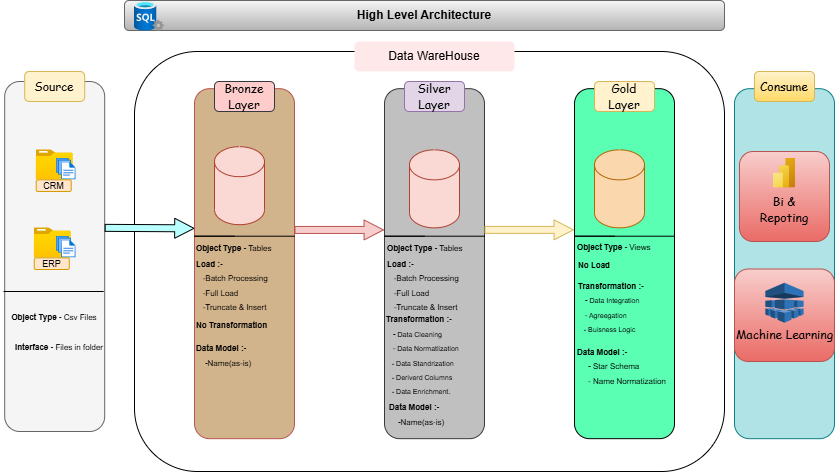

The diagram above was exported from draw.io. Its source (the exported page's mxGraphModel, read from the mxfile embedded in the PNG):
<mxGraphModel dx="993" dy="568" grid="1" gridSize="10" guides="1" tooltips="1" connect="1" arrows="1" fold="1" page="1" pageScale="1" pageWidth="850" pageHeight="1100" math="0" shadow="0">
  <root>
    <mxCell id="0" />
    <mxCell id="1" parent="0" />
    <mxCell id="gb9tpDaITwS9XOrCiEI2-64" value="" style="rounded=1;whiteSpace=wrap;html=1;" vertex="1" parent="1">
      <mxGeometry x="140" y="71" width="590" height="420" as="geometry" />
    </mxCell>
    <mxCell id="gb9tpDaITwS9XOrCiEI2-1" value="" style="rounded=1;whiteSpace=wrap;html=1;fillColor=#f5f5f5;fontColor=#333333;strokeColor=#666666;" vertex="1" parent="1">
      <mxGeometry x="10.189999999999998" y="101" width="100" height="350" as="geometry" />
    </mxCell>
    <mxCell id="gb9tpDaITwS9XOrCiEI2-4" value="" style="image;aspect=fixed;html=1;points=[];align=center;fontSize=12;image=img/lib/azure2/general/Folder_Blank.svg;" vertex="1" parent="1">
      <mxGeometry x="41.709999999999994" y="169.35" width="36.96" height="30" as="geometry" />
    </mxCell>
    <mxCell id="gb9tpDaITwS9XOrCiEI2-5" value="" style="image;aspect=fixed;html=1;points=[];align=center;fontSize=12;image=img/lib/azure2/general/Folder_Blank.svg;" vertex="1" parent="1">
      <mxGeometry x="39.75" y="247.35" width="36.96" height="30" as="geometry" />
    </mxCell>
    <mxCell id="gb9tpDaITwS9XOrCiEI2-6" value="&lt;p&gt;&lt;font face=&quot;Comic Sans MS&quot;&gt;Source&lt;/font&gt;&lt;/p&gt;" style="text;html=1;align=center;verticalAlign=middle;whiteSpace=wrap;rounded=1;fillColor=#fff2cc;strokeColor=#d6b656;" vertex="1" parent="1">
      <mxGeometry x="30.18999999999997" y="91" width="60" height="30" as="geometry" />
    </mxCell>
    <mxCell id="gb9tpDaITwS9XOrCiEI2-13" value="" style="image;aspect=fixed;html=1;points=[];align=center;fontSize=12;image=img/lib/azure2/general/Files.svg;" vertex="1" parent="1">
      <mxGeometry x="61.71" y="177.7" width="19.81" height="21.65" as="geometry" />
    </mxCell>
    <mxCell id="gb9tpDaITwS9XOrCiEI2-14" value="" style="image;aspect=fixed;html=1;points=[];align=center;fontSize=12;image=img/lib/azure2/general/Files.svg;" vertex="1" parent="1">
      <mxGeometry x="61.71" y="255.7" width="19.81" height="21.65" as="geometry" />
    </mxCell>
    <mxCell id="gb9tpDaITwS9XOrCiEI2-15" value="&lt;font style=&quot;font-size: 9px;&quot;&gt;CRM&lt;/font&gt;" style="text;html=1;align=center;verticalAlign=middle;whiteSpace=wrap;rounded=1;fillColor=#ffe6cc;strokeColor=#d79b00;" vertex="1" parent="1">
      <mxGeometry x="41.70999999999998" y="199.35" width="35" height="11.65" as="geometry" />
    </mxCell>
    <mxCell id="gb9tpDaITwS9XOrCiEI2-16" value="&lt;font style=&quot;font-size: 9px;&quot;&gt;ERP&lt;/font&gt;" style="text;html=1;align=center;verticalAlign=middle;whiteSpace=wrap;rounded=1;fillColor=#ffe6cc;strokeColor=#d79b00;" vertex="1" parent="1">
      <mxGeometry x="39.74999999999998" y="277.35" width="35" height="11.65" as="geometry" />
    </mxCell>
    <mxCell id="gb9tpDaITwS9XOrCiEI2-17" value="&lt;font style=&quot;font-size: 8px;&quot;&gt;&lt;b&gt;Object Type - &lt;/b&gt;Csv&lt;b&gt; &lt;/b&gt;Files&lt;/font&gt;" style="text;html=1;align=center;verticalAlign=middle;whiteSpace=wrap;rounded=0;" vertex="1" parent="1">
      <mxGeometry x="5.189999999999998" y="321" width="110" height="30" as="geometry" />
    </mxCell>
    <mxCell id="gb9tpDaITwS9XOrCiEI2-18" value="" style="endArrow=none;html=1;rounded=0;" edge="1" parent="1">
      <mxGeometry width="50" height="50" relative="1" as="geometry">
        <mxPoint x="49.21" y="311" as="sourcePoint" />
        <mxPoint x="109.21000000000001" y="311" as="targetPoint" />
        <Array as="points">
          <mxPoint x="9.21" y="311" />
        </Array>
      </mxGeometry>
    </mxCell>
    <mxCell id="gb9tpDaITwS9XOrCiEI2-47" value="&lt;font style=&quot;font-size: 8px;&quot;&gt;&lt;b&gt;Interface -&amp;nbsp;&lt;/b&gt;Files in folder&lt;/font&gt;" style="text;html=1;align=center;verticalAlign=middle;whiteSpace=wrap;rounded=0;" vertex="1" parent="1">
      <mxGeometry x="10.189999999999998" y="351" width="110" height="30" as="geometry" />
    </mxCell>
    <mxCell id="gb9tpDaITwS9XOrCiEI2-48" value="" style="rounded=1;whiteSpace=wrap;html=1;fillColor=#D2B48C;strokeColor=#b85450;" vertex="1" parent="1">
      <mxGeometry x="200" y="108.17" width="100" height="350" as="geometry" />
    </mxCell>
    <mxCell id="gb9tpDaITwS9XOrCiEI2-49" value="&lt;p&gt;&lt;font face=&quot;Comic Sans MS&quot;&gt;Bronze&lt;br&gt;Layer&lt;/font&gt;&lt;/p&gt;" style="text;html=1;align=center;verticalAlign=middle;whiteSpace=wrap;rounded=1;fillColor=#ffcccc;strokeColor=#36393d;" vertex="1" parent="1">
      <mxGeometry x="220" y="101" width="60" height="30" as="geometry" />
    </mxCell>
    <mxCell id="gb9tpDaITwS9XOrCiEI2-50" value="" style="shape=cylinder3;whiteSpace=wrap;html=1;boundedLbl=1;backgroundOutline=1;size=15;fillColor=#fad9d5;strokeColor=#ae4132;" vertex="1" parent="1">
      <mxGeometry x="220" y="166.17000000000002" width="50" height="78" as="geometry" />
    </mxCell>
    <mxCell id="gb9tpDaITwS9XOrCiEI2-52" value="" style="rounded=1;whiteSpace=wrap;html=1;fillColor=#C0C0C0;strokeColor=#36393d;" vertex="1" parent="1">
      <mxGeometry x="390" y="108.17" width="100" height="350" as="geometry" />
    </mxCell>
    <mxCell id="gb9tpDaITwS9XOrCiEI2-53" value="" style="rounded=1;whiteSpace=wrap;html=1;fillColor=#5BFFB4;" vertex="1" parent="1">
      <mxGeometry x="580" y="108.17" width="100" height="350" as="geometry" />
    </mxCell>
    <mxCell id="gb9tpDaITwS9XOrCiEI2-54" value="&lt;p&gt;&lt;font face=&quot;Comic Sans MS&quot;&gt;Silver&lt;br&gt;Layer&lt;/font&gt;&lt;/p&gt;" style="text;html=1;align=center;verticalAlign=middle;whiteSpace=wrap;rounded=1;fillColor=#e1d5e7;strokeColor=#9673a6;" vertex="1" parent="1">
      <mxGeometry x="410" y="101" width="60" height="30" as="geometry" />
    </mxCell>
    <mxCell id="gb9tpDaITwS9XOrCiEI2-55" value="&lt;p&gt;&lt;font face=&quot;Comic Sans MS&quot;&gt;Gold&lt;br&gt;Layer&lt;/font&gt;&lt;/p&gt;" style="text;html=1;align=center;verticalAlign=middle;whiteSpace=wrap;rounded=1;fillColor=#fff2cc;strokeColor=#d6b656;" vertex="1" parent="1">
      <mxGeometry x="600" y="101" width="60" height="30" as="geometry" />
    </mxCell>
    <mxCell id="gb9tpDaITwS9XOrCiEI2-56" value="" style="shape=cylinder3;whiteSpace=wrap;html=1;boundedLbl=1;backgroundOutline=1;size=15;fillColor=#fad7ac;strokeColor=#b46504;" vertex="1" parent="1">
      <mxGeometry x="600" y="169.35" width="50" height="78" as="geometry" />
    </mxCell>
    <mxCell id="gb9tpDaITwS9XOrCiEI2-57" value="" style="shape=cylinder3;whiteSpace=wrap;html=1;boundedLbl=1;backgroundOutline=1;size=15;fillColor=#fad9d5;strokeColor=#ae4132;" vertex="1" parent="1">
      <mxGeometry x="415" y="169.35" width="50" height="78" as="geometry" />
    </mxCell>
    <mxCell id="gb9tpDaITwS9XOrCiEI2-61" value="" style="shape=flexArrow;endArrow=classic;html=1;rounded=0;entryX=0.007;entryY=0.417;entryDx=0;entryDy=0;entryPerimeter=0;exitX=1.013;exitY=0.417;exitDx=0;exitDy=0;exitPerimeter=0;startSize=0;endSize=6.11;targetPerimeterSpacing=0;shadow=0;fillColor=#fff2cc;strokeWidth=1;strokeColor=#d6b656;width=7;endWidth=12;" edge="1" parent="1">
      <mxGeometry width="50" height="50" relative="1" as="geometry">
        <mxPoint x="489.9999999999999" y="249.3500000000001" as="sourcePoint" />
        <mxPoint x="579.4" y="249.3500000000001" as="targetPoint" />
      </mxGeometry>
    </mxCell>
    <mxCell id="gb9tpDaITwS9XOrCiEI2-62" value="" style="shape=flexArrow;endArrow=classic;html=1;rounded=0;entryX=0.007;entryY=0.417;entryDx=0;entryDy=0;entryPerimeter=0;exitX=1.013;exitY=0.417;exitDx=0;exitDy=0;exitPerimeter=0;startSize=0;endSize=6.11;targetPerimeterSpacing=0;shadow=0;fillColor=#f8cecc;strokeWidth=1;strokeColor=#b85450;width=7;endWidth=12;" edge="1" parent="1">
      <mxGeometry width="50" height="50" relative="1" as="geometry">
        <mxPoint x="299.9999999999999" y="249.4400000000001" as="sourcePoint" />
        <mxPoint x="389.4" y="249.4400000000001" as="targetPoint" />
      </mxGeometry>
    </mxCell>
    <mxCell id="gb9tpDaITwS9XOrCiEI2-63" value="" style="shape=flexArrow;endArrow=classic;html=1;rounded=0;exitX=1;exitY=0.39;exitDx=0;exitDy=0;exitPerimeter=0;startSize=0;endSize=6.11;targetPerimeterSpacing=0;shadow=0;strokeWidth=1;width=7;endWidth=12;fillColor=#B9FEFF;" edge="1" parent="1">
      <mxGeometry width="50" height="50" relative="1" as="geometry">
        <mxPoint x="110.19000000000005" y="247.35" as="sourcePoint" />
        <mxPoint x="200" y="247.85" as="targetPoint" />
      </mxGeometry>
    </mxCell>
    <mxCell id="gb9tpDaITwS9XOrCiEI2-65" value="Data WareHouse" style="text;html=1;align=center;verticalAlign=middle;whiteSpace=wrap;rounded=1;fillColor=#FFE8E9;" vertex="1" parent="1">
      <mxGeometry x="360" y="61" width="160" height="30" as="geometry" />
    </mxCell>
    <mxCell id="gb9tpDaITwS9XOrCiEI2-73" value="" style="rounded=1;whiteSpace=wrap;html=1;fillColor=#b0e3e6;strokeColor=#0e8088;" vertex="1" parent="1">
      <mxGeometry x="740" y="108.17" width="100" height="350" as="geometry" />
    </mxCell>
    <mxCell id="gb9tpDaITwS9XOrCiEI2-74" value="&lt;p&gt;&lt;font face=&quot;Comic Sans MS&quot;&gt;Consume&lt;/font&gt;&lt;/p&gt;" style="text;html=1;align=center;verticalAlign=middle;whiteSpace=wrap;rounded=1;fillColor=#fff2cc;gradientColor=#ffd966;strokeColor=#d6b656;" vertex="1" parent="1">
      <mxGeometry x="759.9999999999999" y="91" width="60" height="30" as="geometry" />
    </mxCell>
    <mxCell id="gb9tpDaITwS9XOrCiEI2-80" value="&lt;font style=&quot;font-size: 8px;&quot;&gt;&lt;b&gt;Object Type - &lt;/b&gt;Tables&lt;/font&gt;" style="text;html=1;align=left;verticalAlign=middle;whiteSpace=wrap;rounded=0;" vertex="1" parent="1">
      <mxGeometry x="200" y="257.35" width="110" height="20" as="geometry" />
    </mxCell>
    <mxCell id="gb9tpDaITwS9XOrCiEI2-81" value="&lt;div style=&quot;&quot;&gt;&lt;b style=&quot;background-color: transparent; color: light-dark(rgb(0, 0, 0), rgb(255, 255, 255)); font-size: 8px;&quot;&gt;Load :-&lt;/b&gt;&lt;/div&gt;&lt;div style=&quot;&quot;&gt;&lt;span style=&quot;background-color: transparent; color: light-dark(rgb(0, 0, 0), rgb(255, 255, 255)); font-size: 8px;&quot;&gt;&amp;nbsp; &amp;nbsp;-Batch Processing&lt;/span&gt;&lt;/div&gt;&lt;div style=&quot;&quot;&gt;&lt;span style=&quot;background-color: transparent; color: light-dark(rgb(0, 0, 0), rgb(255, 255, 255)); font-size: 8px;&quot;&gt;&amp;nbsp; &amp;nbsp;-Full Load&lt;/span&gt;&lt;/div&gt;&lt;div style=&quot;&quot;&gt;&lt;span style=&quot;background-color: transparent; color: light-dark(rgb(0, 0, 0), rgb(255, 255, 255)); font-size: 8px;&quot;&gt;&amp;nbsp; &amp;nbsp;-Truncate &amp;amp; Insert&lt;/span&gt;&lt;/div&gt;" style="text;html=1;align=left;verticalAlign=middle;whiteSpace=wrap;rounded=0;" vertex="1" parent="1">
      <mxGeometry x="200" y="279" width="85" height="50" as="geometry" />
    </mxCell>
    <mxCell id="gb9tpDaITwS9XOrCiEI2-83" value="&lt;span style=&quot;font-size: 8px;&quot;&gt;&lt;b&gt;No Transformation&lt;/b&gt;&lt;/span&gt;" style="text;html=1;align=left;verticalAlign=middle;whiteSpace=wrap;rounded=0;" vertex="1" parent="1">
      <mxGeometry x="200" y="328.5" width="81" height="30" as="geometry" />
    </mxCell>
    <mxCell id="gb9tpDaITwS9XOrCiEI2-84" value="&lt;span style=&quot;font-size: 8px;&quot;&gt;&lt;b&gt;Data Model :-&amp;nbsp; &amp;nbsp; &amp;nbsp; &amp;nbsp; &amp;nbsp; &amp;nbsp; &amp;nbsp; &amp;nbsp; -&lt;/b&gt;Name(as-is)&lt;/span&gt;" style="text;html=1;align=left;verticalAlign=middle;whiteSpace=wrap;rounded=0;" vertex="1" parent="1">
      <mxGeometry x="200" y="358.5" width="81" height="30" as="geometry" />
    </mxCell>
    <mxCell id="gb9tpDaITwS9XOrCiEI2-86" value="&lt;font style=&quot;font-size: 8px;&quot;&gt;&lt;b&gt;Object Type - &lt;/b&gt;Tables&lt;/font&gt;" style="text;html=1;align=left;verticalAlign=middle;whiteSpace=wrap;rounded=0;" vertex="1" parent="1">
      <mxGeometry x="391" y="257.35" width="110" height="20" as="geometry" />
    </mxCell>
    <mxCell id="gb9tpDaITwS9XOrCiEI2-87" value="&lt;div style=&quot;&quot;&gt;&lt;b style=&quot;background-color: transparent; color: light-dark(rgb(0, 0, 0), rgb(255, 255, 255)); font-size: 8px;&quot;&gt;Load :-&amp;nbsp;&lt;/b&gt;&lt;/div&gt;&lt;div style=&quot;&quot;&gt;&lt;span style=&quot;background-color: transparent; color: light-dark(rgb(0, 0, 0), rgb(255, 255, 255)); font-size: 8px;&quot;&gt;&amp;nbsp; &amp;nbsp;-Batch Processing&lt;/span&gt;&lt;/div&gt;&lt;div style=&quot;&quot;&gt;&lt;span style=&quot;background-color: transparent; color: light-dark(rgb(0, 0, 0), rgb(255, 255, 255)); font-size: 8px;&quot;&gt;&amp;nbsp; &amp;nbsp;-Full Load&lt;/span&gt;&lt;/div&gt;&lt;div style=&quot;&quot;&gt;&lt;span style=&quot;background-color: transparent; color: light-dark(rgb(0, 0, 0), rgb(255, 255, 255)); font-size: 8px;&quot;&gt;&amp;nbsp; &amp;nbsp;-Truncate &amp;amp; Insert&lt;/span&gt;&lt;/div&gt;" style="text;html=1;align=left;verticalAlign=middle;whiteSpace=wrap;rounded=0;" vertex="1" parent="1">
      <mxGeometry x="391" y="279" width="85" height="50" as="geometry" />
    </mxCell>
    <mxCell id="gb9tpDaITwS9XOrCiEI2-88" value="&lt;div style=&quot;&quot;&gt;&lt;b style=&quot;font-size: 8px; background-color: transparent; color: light-dark(rgb(0, 0, 0), rgb(255, 255, 255));&quot;&gt;Transformation :-&lt;/b&gt;&lt;/div&gt;&lt;div style=&quot;&quot;&gt;&lt;b style=&quot;font-size: 8px; background-color: transparent; color: light-dark(rgb(0, 0, 0), rgb(255, 255, 255));&quot;&gt;&amp;nbsp; &amp;nbsp;- &lt;/b&gt;&lt;span style=&quot;background-color: transparent; color: light-dark(rgb(0, 0, 0), rgb(255, 255, 255));&quot;&gt;&lt;font style=&quot;font-size: 7px;&quot;&gt;Data Cleaning&lt;/font&gt;&lt;/span&gt;&lt;/div&gt;&lt;div style=&quot;&quot;&gt;&lt;span style=&quot;font-size: 8px; background-color: transparent; color: light-dark(rgb(0, 0, 0), rgb(255, 255, 255));&quot;&gt;&amp;nbsp; &amp;nbsp;-&lt;/span&gt;&lt;span style=&quot;background-color: transparent; color: light-dark(rgb(0, 0, 0), rgb(255, 255, 255));&quot;&gt;&lt;font style=&quot;font-size: 7px;&quot;&gt; Data Normatlization&lt;/font&gt;&lt;/span&gt;&lt;/div&gt;&lt;div style=&quot;&quot;&gt;&lt;span style=&quot;background-color: transparent; color: light-dark(rgb(0, 0, 0), rgb(255, 255, 255));&quot;&gt;&lt;font style=&quot;font-size: 7px;&quot;&gt;&amp;nbsp; &amp;nbsp;- Data Standrization&lt;/font&gt;&lt;/span&gt;&lt;/div&gt;&lt;div style=&quot;&quot;&gt;&lt;span style=&quot;background-color: transparent; color: light-dark(rgb(0, 0, 0), rgb(255, 255, 255));&quot;&gt;&lt;font style=&quot;font-size: 7px;&quot;&gt;&amp;nbsp; &amp;nbsp;- Deriverd Columns&lt;/font&gt;&lt;/span&gt;&lt;/div&gt;&lt;div style=&quot;&quot;&gt;&lt;span style=&quot;background-color: transparent; color: light-dark(rgb(0, 0, 0), rgb(255, 255, 255));&quot;&gt;&lt;font style=&quot;font-size: 7px;&quot;&gt;&amp;nbsp; &amp;nbsp;- Data Enrichment.&lt;/font&gt;&lt;/span&gt;&lt;/div&gt;" style="text;html=1;align=left;verticalAlign=middle;whiteSpace=wrap;rounded=0;" vertex="1" parent="1">
      <mxGeometry x="390" y="329" width="81" height="89" as="geometry" />
    </mxCell>
    <mxCell id="gb9tpDaITwS9XOrCiEI2-91" value="" style="endArrow=none;html=1;rounded=0;" edge="1" parent="1">
      <mxGeometry width="50" height="50" relative="1" as="geometry">
        <mxPoint x="240" y="255.7" as="sourcePoint" />
        <mxPoint x="300" y="255.7" as="targetPoint" />
        <Array as="points">
          <mxPoint x="200" y="255.7" />
        </Array>
      </mxGeometry>
    </mxCell>
    <mxCell id="gb9tpDaITwS9XOrCiEI2-92" value="" style="endArrow=none;html=1;rounded=0;" edge="1" parent="1">
      <mxGeometry width="50" height="50" relative="1" as="geometry">
        <mxPoint x="620" y="255.7" as="sourcePoint" />
        <mxPoint x="680" y="255.7" as="targetPoint" />
        <Array as="points">
          <mxPoint x="580" y="255.7" />
        </Array>
      </mxGeometry>
    </mxCell>
    <mxCell id="gb9tpDaITwS9XOrCiEI2-93" value="" style="endArrow=none;html=1;rounded=0;" edge="1" parent="1">
      <mxGeometry width="50" height="50" relative="1" as="geometry">
        <mxPoint x="430" y="255.7" as="sourcePoint" />
        <mxPoint x="490" y="255.7" as="targetPoint" />
        <Array as="points">
          <mxPoint x="390" y="255.7" />
        </Array>
      </mxGeometry>
    </mxCell>
    <mxCell id="gb9tpDaITwS9XOrCiEI2-95" value="&lt;span style=&quot;font-size: 8px;&quot;&gt;&lt;b&gt;Data Model :-&amp;nbsp; &amp;nbsp; &amp;nbsp; &amp;nbsp; &amp;nbsp; &amp;nbsp; &amp;nbsp; &amp;nbsp; -&lt;/b&gt;Name(as-is)&lt;/span&gt;" style="text;html=1;align=left;verticalAlign=middle;whiteSpace=wrap;rounded=0;" vertex="1" parent="1">
      <mxGeometry x="393" y="418" width="81" height="30" as="geometry" />
    </mxCell>
    <mxCell id="gb9tpDaITwS9XOrCiEI2-96" value="&lt;div style=&quot;&quot;&gt;&lt;b style=&quot;font-size: 8px; background-color: transparent; color: light-dark(rgb(0, 0, 0), rgb(255, 255, 255));&quot;&gt;Object Type - &lt;/b&gt;&lt;span style=&quot;font-size: 8px; background-color: transparent; color: light-dark(rgb(0, 0, 0), rgb(255, 255, 255));&quot;&gt;Views&lt;/span&gt;&lt;/div&gt;" style="text;html=1;align=left;verticalAlign=middle;whiteSpace=wrap;rounded=0;" vertex="1" parent="1">
      <mxGeometry x="581" y="255.7" width="110" height="20" as="geometry" />
    </mxCell>
    <mxCell id="gb9tpDaITwS9XOrCiEI2-99" value="&lt;div style=&quot;&quot;&gt;&lt;b style=&quot;background-color: transparent; color: light-dark(rgb(0, 0, 0), rgb(255, 255, 255)); font-size: 8px;&quot;&gt;No Load&amp;nbsp;&lt;/b&gt;&lt;/div&gt;" style="text;html=1;align=left;verticalAlign=middle;whiteSpace=wrap;rounded=0;" vertex="1" parent="1">
      <mxGeometry x="582" y="273" width="85" height="22" as="geometry" />
    </mxCell>
    <mxCell id="gb9tpDaITwS9XOrCiEI2-100" value="&lt;div style=&quot;&quot;&gt;&lt;b style=&quot;font-size: 8px; background-color: transparent; color: light-dark(rgb(0, 0, 0), rgb(255, 255, 255));&quot;&gt;Transformation :-&lt;/b&gt;&lt;/div&gt;&lt;div style=&quot;&quot;&gt;&lt;b style=&quot;font-size: 8px; background-color: transparent; color: light-dark(rgb(0, 0, 0), rgb(255, 255, 255));&quot;&gt;&amp;nbsp; &amp;nbsp;- &lt;/b&gt;&lt;span style=&quot;background-color: transparent; color: light-dark(rgb(0, 0, 0), rgb(255, 255, 255));&quot;&gt;&lt;font style=&quot;font-size: 7px;&quot;&gt;Data Integration&lt;/font&gt;&lt;/span&gt;&lt;/div&gt;&lt;div style=&quot;&quot;&gt;&lt;span style=&quot;font-size: 8px; background-color: transparent; color: light-dark(rgb(0, 0, 0), rgb(255, 255, 255));&quot;&gt;&amp;nbsp; &amp;nbsp;-&lt;/span&gt;&lt;span style=&quot;background-color: transparent; color: light-dark(rgb(0, 0, 0), rgb(255, 255, 255)); font-size: 7px;&quot;&gt;&amp;nbsp;Agreegation&lt;/span&gt;&lt;/div&gt;&lt;div style=&quot;&quot;&gt;&lt;span style=&quot;background-color: transparent; color: light-dark(rgb(0, 0, 0), rgb(255, 255, 255));&quot;&gt;&lt;font style=&quot;font-size: 7px;&quot;&gt;&amp;nbsp; &amp;nbsp;- Buisness Logic&lt;/font&gt;&lt;/span&gt;&lt;/div&gt;" style="text;html=1;align=left;verticalAlign=middle;whiteSpace=wrap;rounded=0;" vertex="1" parent="1">
      <mxGeometry x="582" y="291.5" width="81" height="69.5" as="geometry" />
    </mxCell>
    <mxCell id="gb9tpDaITwS9XOrCiEI2-102" value="&lt;span style=&quot;font-size: 8px;&quot;&gt;&lt;b&gt;Data Model :-&amp;nbsp;&lt;/b&gt;&lt;/span&gt;&lt;div&gt;&lt;span style=&quot;font-size: 8px;&quot;&gt;&lt;b&gt;&amp;nbsp; &amp;nbsp; &amp;nbsp;-&amp;nbsp;&lt;/b&gt;Star Schema&lt;/span&gt;&lt;div&gt;&lt;span style=&quot;font-size: 8px;&quot;&gt;&amp;nbsp; &amp;nbsp; &amp;nbsp;- Name Normatization&lt;/span&gt;&lt;/div&gt;&lt;/div&gt;" style="text;html=1;align=left;verticalAlign=middle;whiteSpace=wrap;rounded=0;" vertex="1" parent="1">
      <mxGeometry x="581" y="358.5" width="100" height="52.5" as="geometry" />
    </mxCell>
    <mxCell id="gb9tpDaITwS9XOrCiEI2-105" value="" style="rounded=1;whiteSpace=wrap;html=1;fillColor=#f8cecc;gradientColor=#ea6b66;strokeColor=#b85450;" vertex="1" parent="1">
      <mxGeometry x="744.99" y="171" width="90" height="90" as="geometry" />
    </mxCell>
    <mxCell id="gb9tpDaITwS9XOrCiEI2-103" value="&lt;font face=&quot;Comic Sans MS&quot;&gt;Bi &amp;amp; Repoting&lt;/font&gt;" style="text;html=1;align=center;verticalAlign=middle;whiteSpace=wrap;rounded=0;" vertex="1" parent="1">
      <mxGeometry x="759.99" y="211.35" width="60" height="36" as="geometry" />
    </mxCell>
    <mxCell id="gb9tpDaITwS9XOrCiEI2-75" value="" style="image;aspect=fixed;html=1;points=[];align=center;fontSize=12;image=img/lib/azure2/analytics/Power_BI_Embedded.svg;" vertex="1" parent="1">
      <mxGeometry x="778.81" y="177.7" width="22.37" height="29.83" as="geometry" />
    </mxCell>
    <mxCell id="gb9tpDaITwS9XOrCiEI2-107" value="" style="rounded=1;whiteSpace=wrap;html=1;fillColor=#f8cecc;gradientColor=#ea6b66;strokeColor=#b85450;" vertex="1" parent="1">
      <mxGeometry x="740" y="288.5" width="100" height="92.5" as="geometry" />
    </mxCell>
    <mxCell id="gb9tpDaITwS9XOrCiEI2-76" value="" style="outlineConnect=0;dashed=0;verticalLabelPosition=bottom;verticalAlign=top;align=center;html=1;shape=mxgraph.aws3.machine_learning;fillColor=#2E73B8;gradientColor=none;" vertex="1" parent="1">
      <mxGeometry x="770.87" y="302.25" width="38.25" height="40" as="geometry" />
    </mxCell>
    <mxCell id="gb9tpDaITwS9XOrCiEI2-104" value="&lt;font face=&quot;Comic Sans MS&quot;&gt;Machine Learning&lt;/font&gt;" style="text;html=1;align=left;verticalAlign=middle;whiteSpace=wrap;rounded=0;" vertex="1" parent="1">
      <mxGeometry x="739.99" y="329" width="100" height="50" as="geometry" />
    </mxCell>
    <mxCell id="gb9tpDaITwS9XOrCiEI2-111" value="&lt;b&gt;High Level Architecture&lt;/b&gt;" style="text;html=1;align=center;verticalAlign=middle;whiteSpace=wrap;rounded=1;fillColor=#f5f5f5;strokeColor=#666666;gradientColor=#b3b3b3;" vertex="1" parent="1">
      <mxGeometry x="130" y="20" width="600" height="30" as="geometry" />
    </mxCell>
    <mxCell id="gb9tpDaITwS9XOrCiEI2-112" value="" style="image;aspect=fixed;html=1;points=[];align=center;fontSize=12;image=img/lib/azure2/databases/SQL_Server.svg;" vertex="1" parent="1">
      <mxGeometry x="140" y="21" width="30" height="30" as="geometry" />
    </mxCell>
  </root>
</mxGraphModel>